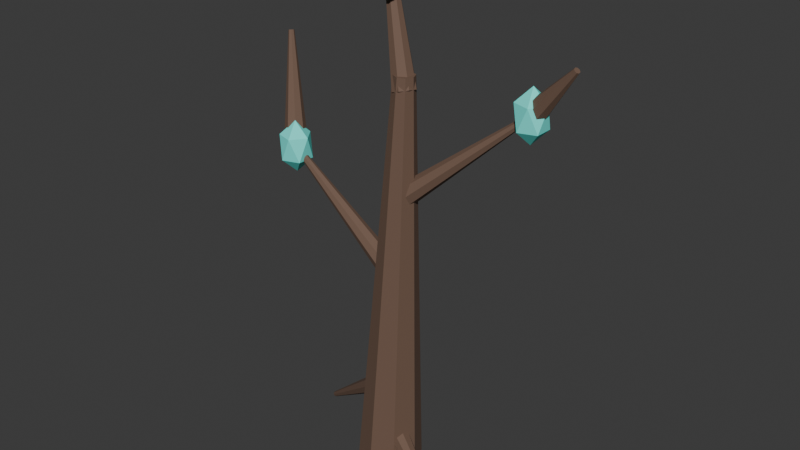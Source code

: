 # Source: SH10_L07_SpectralTree.blend  (saved by Blender 5.2.44; exported with 4.5.12 LTS)
import bpy
from mathutils import Matrix  # noqa: F401  (used for matrix-valued properties, if any)

bpy.ops.wm.read_factory_settings(use_empty=True)
scene = bpy.context.scene
scene.name = 'Scene'

# ---- collections
col_collection = bpy.data.collections.new('Collection'); scene.collection.children.link(col_collection)

# ---- materials (node trees are filled in below, after node groups)
mat_sh10_l07_spectraltree_wood = bpy.data.materials.new('SH10_L07_SpectralTree_Wood')
mat_sh10_l07_spectraltree_wood.diffuse_color = (0.16, 0.095, 0.065, 1.0)
mat_sh10_l07_spectraltree_soul = bpy.data.materials.new('SH10_L07_SpectralTree_Soul')
mat_sh10_l07_spectraltree_soul.diffuse_color = (0.15, 0.95, 0.85, 1.0)

# ---- material node trees
mat_sh10_l07_spectraltree_wood.use_nodes = True; mat_sh10_l07_spectraltree_wood.node_tree.nodes.clear()
_N = mat_sh10_l07_spectraltree_wood.node_tree.nodes; _L = mat_sh10_l07_spectraltree_wood.node_tree.links
n0 = _N.new('ShaderNodeBsdfPrincipled'); n0.name = 'Principled BSDF'; n0.location = (-200, 100)
n0.inputs[0].default_value = (0.16, 0.095, 0.065, 1.0)
n0.inputs[2].default_value = 0.8
n0.inputs[10].default_value = 0.005
n1 = _N.new('ShaderNodeOutputMaterial'); n1.name = 'Material Output'; n1.location = (200, 100)
_L.new(n0.outputs[0], n1.inputs[0])
n1.is_active_output = True
mat_sh10_l07_spectraltree_soul.use_nodes = True; mat_sh10_l07_spectraltree_soul.node_tree.nodes.clear()
_N = mat_sh10_l07_spectraltree_soul.node_tree.nodes; _L = mat_sh10_l07_spectraltree_soul.node_tree.links
n0 = _N.new('ShaderNodeBsdfPrincipled'); n0.name = 'Principled BSDF'; n0.location = (-200, 100)
n0.inputs[0].default_value = (0.15, 0.95, 0.85, 1.0)
n0.inputs[2].default_value = 0.8
n0.inputs[10].default_value = 0.005
n1 = _N.new('ShaderNodeOutputMaterial'); n1.name = 'Material Output'; n1.location = (200, 100)
_L.new(n0.outputs[0], n1.inputs[0])
n1.is_active_output = True

# ---- world
world_world = bpy.data.worlds.new('World'); scene.world = world_world
world_world.use_nodes = True; world_world.node_tree.nodes.clear()
_N = world_world.node_tree.nodes; _L = world_world.node_tree.links
n0 = _N.new('ShaderNodeOutputWorld'); n0.name = 'World Output'; n0.location = (200, 100)
n1 = _N.new('ShaderNodeBackground'); n1.name = 'Background'; n1.location = (-200, 100)
n1.inputs[0].default_value = (0.05088, 0.05088, 0.05088, 1.0)
_L.new(n1.outputs[0], n0.inputs[0])
n0.is_active_output = True
world_world.color = (0.05088, 0.05088, 0.05088)
world_world.sun_shadow_jitter_overblur = 0.0

# ---- meshes
me_cone_268 = bpy.data.meshes.new('Cone.268')
me_cone_268.from_pydata([(-0.2198, 8.704e-07, 0.00942), (0.05006, -8.909e-07, 2.803), (-0.1554, 0.1556, 0.006661), (0.07055, 0.0495, 2.802), (-4.512e-09, 0.22, 2.587e-07), (0.12, 0.07, 2.8), (0.1554, 0.1556, -0.006661), (0.1695, 0.0495, 2.798), (0.2198, 9.015e-07, -0.00942), (0.1899, -8.81e-07, 2.797), (0.1554, -0.1556, -0.006661), (0.1695, -0.0495, 2.798), (1.472e-08, -0.22, -2.053e-08), (0.12, -0.07, 2.8), (-0.1554, -0.1556, 0.006661), (0.07055, -0.0495, 2.802), (-0.04588, 0.01529, 0.6637), (-0.7615, 0.2538, 0.01593), (-0.05033, -0.04285, 0.6451), (-0.7626, 0.2393, 0.01127), (-0.0253, -0.07589, 0.6), (-0.7563, 0.231, -7.078e-08), (0.01456, -0.06448, 0.5549), (-0.7464, 0.2339, -0.01127), (0.04588, -0.01529, 0.5363), (-0.7385, 0.2462, -0.01593), (0.05033, 0.04285, 0.5549), (-0.7374, 0.2607, -0.01127), (0.0253, 0.07589, 0.6), (-0.7437, 0.269, -8.568e-08), (-0.01456, 0.06448, 0.6451), (-0.7536, 0.2661, 0.01126), (0.02807, -0.01296, 0.3738), (0.657, -0.3032, 0.01845), (0.04356, 0.0422, 0.3522), (0.6609, -0.2894, 0.01304), (0.03352, 0.07264, 0.3), (0.6584, -0.2818, -2.421e-08), (0.003854, 0.06052, 0.2478), (0.651, -0.2849, -0.01304), (-0.02807, 0.01296, 0.2262), (0.643, -0.2968, -0.01845), (-0.04356, -0.0422, 0.2478), (0.6391, -0.3105, -0.01304), (-0.03352, -0.07264, 0.3), (0.6416, -0.3182, -7.823e-08), (-0.003854, -0.06052, 0.3522), (0.649, -0.3151, 0.01304), (0.1298, -2.141e-08, 1.463), (-0.7875, 1.869e-08, 2.116), (0.1152, -0.05657, 1.444), (-0.7912, -0.01414, 2.111), (0.08, -0.08, 1.4), (-0.8, -0.02, 2.1), (0.04478, -0.05657, 1.356), (-0.8088, -0.01414, 2.089), (0.0302, -1.706e-08, 1.337), (-0.8125, 1.978e-08, 2.084), (0.04478, 0.05657, 1.356), (-0.8088, 0.01414, 2.089), (0.08, 0.08, 1.4), (-0.8, 0.02, 2.1), (0.1152, 0.05657, 1.444), (-0.7912, 0.01414, 2.111), (-0.7476, -0.05245, 2.13), (-0.9869, 0.1869, 2.807), (-0.8029, -0.07709, 2.121), (-1.001, 0.1807, 2.805), (-0.8566, -0.05657, 2.1), (-1.014, 0.1859, 2.8), (-0.8771, -0.002913, 2.079), (-1.019, 0.1993, 2.795), (-0.8524, 0.05245, 2.07), (-1.013, 0.2131, 2.793), (-0.7971, 0.07709, 2.079), (-0.9993, 0.2193, 2.795), (-0.7434, 0.05657, 2.1), (-0.9859, 0.2141, 2.8), (-0.7229, 0.002913, 2.121), (-0.9807, 0.2007, 2.805), (0.0518, -0.01607, 2.062), (0.838, 0.246, 2.665), (0.04803, 0.0423, 2.044), (0.837, 0.2606, 2.661), (0.0747, 0.07589, 2.0), (0.8437, 0.269, 2.65), (0.1162, 0.06503, 1.956), (0.854, 0.2663, 2.639), (0.1482, 0.01607, 1.938), (0.8621, 0.254, 2.635), (0.152, -0.0423, 1.956), (0.863, 0.2394, 2.639), (0.1253, -0.07589, 2.0), (0.8563, 0.231, 2.65), (0.08381, -0.06503, 2.044), (0.846, 0.2337, 2.661), (0.7904, 0.2599, 2.702), (1.135, 0.2025, 3.013), (0.8172, 0.3128, 2.687), (1.142, 0.2157, 3.009), (0.8632, 0.3289, 2.65), (1.153, 0.2197, 3.0), (0.9014, 0.2988, 2.613), (1.163, 0.2122, 2.991), (0.9096, 0.2401, 2.598), (1.165, 0.1975, 2.987), (0.8828, 0.1872, 2.613), (1.158, 0.1843, 2.991), (0.8368, 0.1711, 2.65), (1.147, 0.1803, 3.0), (0.7986, 0.2012, 2.687), (1.137, 0.1878, 3.009), (0.1861, -0.03675, 2.726), (-0.1335, 0.1408, 3.606), (0.1393, -0.07543, 2.718), (-0.1452, 0.1311, 3.605), (0.08115, -0.06993, 2.7), (-0.1597, 0.1325, 3.6), (0.04576, -0.02347, 2.682), (-0.1686, 0.1441, 3.595), (0.05385, 0.03675, 2.674), (-0.1665, 0.1592, 3.594), (0.1007, 0.07543, 2.682), (-0.1548, 0.1689, 3.595), (0.1589, 0.06993, 2.7), (-0.1403, 0.1675, 3.6), (0.1942, 0.02347, 2.718), (-0.1314, 0.1559, 3.605), (-0.8, 0.0, 1.92), (-0.7132, -0.06309, 2.02), (-0.8332, -0.1021, 2.02), (-0.9073, 1.137e-13, 2.02), (-0.8332, 0.1021, 2.02), (-0.7132, 0.06309, 2.02), (-0.7668, -0.1021, 2.18), (-0.8868, -0.06309, 2.18), (-0.8868, 0.06309, 2.18), (-0.7668, 0.1021, 2.18), (-0.6927, 0.0, 2.18), (-0.8, -1.137e-13, 2.28), (0.85, 0.25, 2.47), (0.9368, 0.1869, 2.57), (0.8168, 0.1479, 2.57), (0.7427, 0.25, 2.57), (0.8168, 0.3521, 2.57), (0.9368, 0.3131, 2.57), (0.8832, 0.1479, 2.73), (0.7632, 0.1869, 2.73), (0.7632, 0.3131, 2.73), (0.8832, 0.3521, 2.73), (0.9573, 0.25, 2.73), (0.85, 0.25, 2.83), (0.0, 0.0, 3.22), (0.08683, -0.06309, 3.32), (-0.03317, -0.1021, 3.32), (-0.1073, 0.0, 3.32), (-0.03317, 0.1021, 3.32), (0.08683, 0.06309, 3.32), (0.03317, -0.1021, 3.48), (-0.08683, -0.06309, 3.48), (-0.08683, 0.06309, 3.48), (0.03317, 0.1021, 3.48), (0.1073, 0.0, 3.48), (0.0, 0.0, 3.58)], [], [(0, 1, 3, 2), (2, 3, 5, 4), (4, 5, 7, 6), (6, 7, 9, 8), (8, 9, 11, 10), (10, 11, 13, 12), (3, 1, 15, 13, 11, 9, 7, 5), (12, 13, 15, 14), (14, 15, 1, 0), (0, 2, 4, 6, 8, 10, 12, 14), (16, 17, 19, 18), (18, 19, 21, 20), (20, 21, 23, 22), (22, 23, 25, 24), (24, 25, 27, 26), (26, 27, 29, 28), (19, 17, 31, 29, 27, 25, 23, 21), (28, 29, 31, 30), (30, 31, 17, 16), (16, 18, 20, 22, 24, 26, 28, 30), (32, 33, 35, 34), (34, 35, 37, 36), (36, 37, 39, 38), (38, 39, 41, 40), (40, 41, 43, 42), (42, 43, 45, 44), (35, 33, 47, 45, 43, 41, 39, 37), (44, 45, 47, 46), (46, 47, 33, 32), (32, 34, 36, 38, 40, 42, 44, 46), (48, 49, 51, 50), (50, 51, 53, 52), (52, 53, 55, 54), (54, 55, 57, 56), (56, 57, 59, 58), (58, 59, 61, 60), (51, 49, 63, 61, 59, 57, 55, 53), (60, 61, 63, 62), (62, 63, 49, 48), (48, 50, 52, 54, 56, 58, 60, 62), (64, 65, 67, 66), (66, 67, 69, 68), (68, 69, 71, 70), (70, 71, 73, 72), (72, 73, 75, 74), (74, 75, 77, 76), (67, 65, 79, 77, 75, 73, 71, 69), (76, 77, 79, 78), (78, 79, 65, 64), (64, 66, 68, 70, 72, 74, 76, 78), (80, 81, 83, 82), (82, 83, 85, 84), (84, 85, 87, 86), (86, 87, 89, 88), (88, 89, 91, 90), (90, 91, 93, 92), (83, 81, 95, 93, 91, 89, 87, 85), (92, 93, 95, 94), (94, 95, 81, 80), (80, 82, 84, 86, 88, 90, 92, 94), (96, 97, 99, 98), (98, 99, 101, 100), (100, 101, 103, 102), (102, 103, 105, 104), (104, 105, 107, 106), (106, 107, 109, 108), (99, 97, 111, 109, 107, 105, 103, 101), (108, 109, 111, 110), (110, 111, 97, 96), (96, 98, 100, 102, 104, 106, 108, 110), (112, 113, 115, 114), (114, 115, 117, 116), (116, 117, 119, 118), (118, 119, 121, 120), (120, 121, 123, 122), (122, 123, 125, 124), (115, 113, 127, 125, 123, 121, 119, 117), (124, 125, 127, 126), (126, 127, 113, 112), (112, 114, 116, 118, 120, 122, 124, 126), (128, 129, 130), (129, 128, 133), (128, 130, 131), (128, 131, 132), (128, 132, 133), (129, 133, 138), (130, 129, 134), (131, 130, 135), (132, 131, 136), (133, 132, 137), (129, 138, 134), (130, 134, 135), (131, 135, 136), (132, 136, 137), (133, 137, 138), (134, 138, 139), (135, 134, 139), (136, 135, 139), (137, 136, 139), (138, 137, 139), (140, 141, 142), (141, 140, 145), (140, 142, 143), (140, 143, 144), (140, 144, 145), (141, 145, 150), (142, 141, 146), (143, 142, 147), (144, 143, 148), (145, 144, 149), (141, 150, 146), (142, 146, 147), (143, 147, 148), (144, 148, 149), (145, 149, 150), (146, 150, 151), (147, 146, 151), (148, 147, 151), (149, 148, 151), (150, 149, 151), (152, 153, 154), (153, 152, 157), (152, 154, 155), (152, 155, 156), (152, 156, 157), (153, 157, 162), (154, 153, 158), (155, 154, 159), (156, 155, 160), (157, 156, 161), (153, 162, 158), (154, 158, 159), (155, 159, 160), (156, 160, 161), (157, 161, 162), (158, 162, 163), (159, 158, 163), (160, 159, 163), (161, 160, 163), (162, 161, 163)])
me_cone_268.polygons.foreach_set('material_index', [0, 0, 0, 0, 0, 0, 0, 0, 0, 0, 0, 0, 0, 0, 0, 0, 0, 0, 0, 0, 0, 0, 0, 0, 0, 0, 0, 0, 0, 0, 0, 0, 0, 0, 0, 0, 0, 0, 0, 0, 0, 0, 0, 0, 0, 0, 0, 0, 0, 0, 0, 0, 0, 0, 0, 0, 0, 0, 0, 0, 0, 0, 0, 0, 0, 0, 0, 0, 0, 0, 0, 0, 0, 0, 0, 0, 0, 0, 0, 0, 1, 1, 1, 1, 1, 1, 1, 1, 1, 1, 1, 1, 1, 1, 1, 1, 1, 1, 1, 1, 1, 1, 1, 1, 1, 1, 1, 1, 1, 1, 1, 1, 1, 1, 1, 1, 1, 1, 1, 1, 1, 1, 1, 1, 1, 1, 1, 1, 1, 1, 1, 1, 1, 1, 1, 1, 1, 1, 1, 1])
_uv = me_cone_268.uv_layers.new(name='UVMap')
_uv.uv.foreach_set('vector', [0.3753, 0.7779, 0.3355, 0.007219, 0.3516, 1.478e-08, 0.4261, 0.7552, 1.506e-09, 0.9989, 0.02514, 0.0001645, 0.04405, 0.0001644, 0.05946, 0.9989, 0.05946, 0.9989, 0.04405, 0.0001644, 0.0592, -1.655e-08, 0.1071, 0.9984, 0.2074, 0.8629, 0.282, 0.001455, 0.3005, -9.942e-08, 0.2655, 0.8583, 0.2655, 0.8583, 0.3005, -9.942e-08, 0.3169, 0.005189, 0.3169, 0.8746, 0.1071, 1.0, 0.1071, 0.002254, 0.1261, 0.001811, 0.167, 0.9986, 0.7553, 0.3521, 0.7662, 0.3662, 0.7662, 0.3852, 0.7553, 0.398, 0.7398, 0.3971, 0.7289, 0.383, 0.7289, 0.364, 0.7398, 0.3512, 0.167, 0.9986, 0.1261, 0.001811, 0.139, 1.344e-07, 0.2074, 0.9929, 0.3169, 0.7701, 0.3169, 0.004757, 0.3355, 0.007219, 0.3753, 0.7779, 0.5312, 0.4445, 0.5629, 0.4016, 0.6078, 0.4008, 0.6395, 0.4427, 0.6395, 0.5027, 0.6078, 0.5456, 0.5629, 0.5463, 0.5312, 0.5044, 0.4621, -1.09e-08, 0.4744, 0.3539, 0.469, 0.3542, 0.4404, 0.001291, 0.4404, 0.001291, 0.469, 0.3542, 0.4654, 0.3547, 0.4261, 0.003326, 0.6311, 0.5463, 0.6147, 0.816, 0.6093, 0.816, 0.6093, 0.5464, 0.5312, -7.775e-09, 0.5098, 0.3327, 0.506, 0.3339, 0.516, 0.004885, 0.516, 0.004885, 0.506, 0.3339, 0.5006, 0.3339, 0.4942, 0.004885, 0.4942, 0.004885, 0.5006, 0.3339, 0.4966, 0.3327, 0.4786, -5.964e-09, 0.4694, 0.3547, 0.4742, 0.3549, 0.4775, 0.3588, 0.4775, 0.3643, 0.4742, 0.368, 0.4694, 0.3678, 0.4661, 0.3639, 0.4661, 0.3584, 0.8663, 1.543e-07, 0.8587, 0.3285, 0.8533, 0.3285, 0.8445, 2.308e-08, 0.4786, 0.0002087, 0.4786, 0.3539, 0.4744, 0.3539, 0.4621, -1.09e-08, 0.6535, 0.8654, 0.6732, 0.8639, 0.6871, 0.8781, 0.6871, 0.8997, 0.6732, 0.916, 0.6535, 0.9174, 0.6395, 0.9032, 0.6395, 0.8817, 0.677, 0.4024, 0.6489, 0.6775, 0.6435, 0.6771, 0.6552, 0.4008, 0.6552, 0.4008, 0.6435, 0.6771, 0.6395, 0.6774, 0.6395, 0.4019, 0.9253, 0.6314, 0.9091, 0.8402, 0.9037, 0.8395, 0.9037, 0.6289, 0.7443, 0.4008, 0.7177, 0.6715, 0.7143, 0.6722, 0.7309, 0.4036, 0.7309, 0.4036, 0.7143, 0.6722, 0.7089, 0.6722, 0.7092, 0.4036, 0.7092, 0.4036, 0.7089, 0.6722, 0.7046, 0.6715, 0.692, 0.4008, 0.4694, 0.3814, 0.4742, 0.3814, 0.4775, 0.3852, 0.4775, 0.3907, 0.4742, 0.3946, 0.4694, 0.3946, 0.4661, 0.3908, 0.4661, 0.3853, 0.9242, 0.1593, 0.908, 0.3772, 0.9027, 0.3766, 0.9027, 0.1567, 0.692, 0.4058, 0.6527, 0.6784, 0.6489, 0.6775, 0.677, 0.4024, 0.2074, 0.8881, 0.2203, 0.8746, 0.2385, 0.877, 0.2514, 0.8938, 0.2514, 0.9151, 0.2385, 0.9286, 0.2203, 0.9263, 0.2074, 0.9095, 0.5524, 0.4008, 0.5477, 6.023e-05, 0.5524, -2.14e-08, 0.571, 0.4006, 0.6914, 0.379, 0.7195, 2.369e-08, 0.725, 0.000226, 0.7132, 0.3799, 0.7132, 0.3799, 0.725, 0.000226, 0.7289, 0.001446, 0.7289, 0.3847, 0.4786, 0.7339, 0.5079, 0.3339, 0.5133, 0.3342, 0.5001, 0.7351, 0.5001, 0.7351, 0.5133, 0.3342, 0.5177, 0.3342, 0.5177, 0.7351, 0.571, 0.3956, 0.571, 0.000639, 0.5763, 0.0007555, 0.5922, 0.3961, 0.5177, 0.3432, 0.5177, 0.3378, 0.5215, 0.3339, 0.5269, 0.334, 0.5307, 0.3378, 0.5307, 0.3433, 0.5269, 0.3471, 0.5215, 0.3471, 0.5922, 0.3961, 0.5763, 0.0007555, 0.581, 2.314e-08, 0.6109, 0.393, 0.5312, 0.4008, 0.5424, 6.019e-05, 0.5477, 6.023e-05, 0.5524, 0.4008, 0.8207, 0.3466, 0.8359, 0.3314, 0.8574, 0.3315, 0.8726, 0.3471, 0.8726, 0.3689, 0.8574, 0.3841, 0.8359, 0.384, 0.8207, 0.3684, 0.8083, 0.2527, 0.8354, 1.088e-07, 0.8408, 0.0004746, 0.83, 0.2546, 0.83, 0.2546, 0.8408, 0.0004746, 0.8445, 0.001813, 0.8445, 0.26, 0.8246, 0.8445, 0.8297, 0.6301, 0.8348, 0.6289, 0.8451, 0.8398, 0.8451, 0.8398, 0.8348, 0.6289, 0.8397, 0.6301, 0.8648, 0.8445, 0.5702, 0.8064, 0.5702, 0.5475, 0.5755, 0.5476, 0.5917, 0.8067, 0.5917, 0.8067, 0.5755, 0.5476, 0.5799, 0.5463, 0.6093, 0.8016, 0.4692, 0.3949, 0.4737, 0.3946, 0.4769, 0.3982, 0.4769, 0.4036, 0.4737, 0.4077, 0.4692, 0.408, 0.4661, 0.4044, 0.4661, 0.399, 0.8246, 0.622, 0.8546, 0.4008, 0.8595, 0.4026, 0.8438, 0.6289, 0.8438, 0.6289, 0.8595, 0.4026, 0.8647, 0.4018, 0.8647, 0.6259, 0.7947, 0.6806, 0.8092, 0.6803, 0.8194, 0.6955, 0.8194, 0.7173, 0.8092, 0.7329, 0.7947, 0.7332, 0.7845, 0.718, 0.7845, 0.6962, 0.4451, 0.7158, 0.4518, 0.3547, 0.4571, 0.3549, 0.4661, 0.7166, 0.6109, 0.3653, 0.6164, 0.00026, 0.6214, 0.00026, 0.6308, 0.3653, 0.6308, 0.3653, 0.6214, 0.00026, 0.6265, 1.855e-08, 0.6511, 0.3643, 0.7289, 0.3466, 0.7585, -8.622e-08, 0.7631, 0.00115, 0.7471, 0.3512, 0.7471, 0.3512, 0.7631, 0.00115, 0.7684, 0.0009458, 0.7684, 0.3504, 0.6511, 0.3634, 0.6511, 0.0004221, 0.6562, 0.0005251, 0.6713, 0.3638, 0.5268, 0.3472, 0.5305, 0.351, 0.5305, 0.3565, 0.5268, 0.3603, 0.5214, 0.3603, 0.5177, 0.3564, 0.5177, 0.3509, 0.5214, 0.3471, 0.6713, 0.3638, 0.6562, 0.0005251, 0.6612, 1.1e-07, 0.6914, 0.3617, 0.4261, 0.7166, 0.4471, 0.3549, 0.4518, 0.3547, 0.4451, 0.7158, 0.8207, 0.3469, 0.8207, 0.3687, 0.8054, 0.3841, 0.7838, 0.384, 0.7684, 0.3685, 0.7684, 0.3467, 0.7838, 0.3314, 0.8054, 0.3314, 0.8861, 0.5675, 0.8788, 0.4012, 0.8833, 0.4008, 0.904, 0.566, 0.8663, 0.1555, 0.8663, 0.0003859, 0.8717, -6.116e-08, 0.888, 0.154, 0.888, 0.154, 0.8717, -6.116e-08, 0.8758, 0.0006903, 0.9043, 0.1567, 0.8648, 0.7927, 0.894, 0.6289, 0.8994, 0.6297, 0.8862, 0.7955, 0.8862, 0.7955, 0.8994, 0.6297, 0.9037, 0.6296, 0.9037, 0.7953, 0.8663, 0.3161, 0.8663, 0.159, 0.8717, 0.1587, 0.888, 0.3148, 0.5177, 0.3642, 0.5214, 0.3603, 0.5267, 0.3603, 0.5304, 0.3642, 0.5304, 0.3697, 0.5267, 0.3735, 0.5214, 0.3735, 0.5177, 0.3696, 0.888, 0.3148, 0.8717, 0.1587, 0.8754, 0.1567, 0.9027, 0.3071, 0.8647, 0.5675, 0.8735, 0.4012, 0.8788, 0.4012, 0.8861, 0.5675, 0.8999, 0.5758, 0.9145, 0.5906, 0.9145, 0.6122, 0.8999, 0.6281, 0.8792, 0.6289, 0.8647, 0.6142, 0.8647, 0.5925, 0.8792, 0.5766, 0.7684, 0.3314, 0.7721, 0.0003667, 0.7774, 2.91e-08, 0.7896, 0.3299, 0.7896, 0.3299, 0.7774, 2.91e-08, 0.7821, 0.0003665, 0.8083, 0.3314, 0.7845, 0.6803, 0.8146, 0.402, 0.8194, 0.4008, 0.8038, 0.6755, 0.8038, 0.6755, 0.8194, 0.4008, 0.8246, 0.4019, 0.8246, 0.6797, 0.7443, 0.7318, 0.7744, 0.4008, 0.7793, 0.4016, 0.7639, 0.7349, 0.7639, 0.7349, 0.7793, 0.4016, 0.7845, 0.4014, 0.7845, 0.734, 0.4694, 0.368, 0.4741, 0.3683, 0.4774, 0.3724, 0.4774, 0.3778, 0.4741, 0.3814, 0.4694, 0.3811, 0.4661, 0.377, 0.4661, 0.3716, 0.5312, 0.825, 0.5604, 0.5463, 0.5648, 0.5484, 0.5486, 0.8332, 0.5486, 0.8332, 0.5648, 0.5484, 0.5702, 0.5481, 0.5702, 0.832, 0.4002, 0.7818, 0.4161, 0.7779, 0.4273, 0.79, 0.4273, 0.811, 0.4161, 0.8287, 0.4002, 0.8326, 0.389, 0.8205, 0.389, 0.7994, 0.3504, 0.8691, 0.3324, 0.8367, 0.377, 0.8367, 0.4683, 0.8908, 0.4276, 0.9228, 0.4278, 0.8719, 0.5312, 0.9129, 0.5312, 0.8616, 0.5714, 0.8797, 0.5312, 0.9129, 0.5714, 0.8797, 0.576, 0.9162, 0.5161, 0.8279, 0.4908, 0.8043, 0.5177, 0.7779, 0.4683, 0.8908, 0.4278, 0.8719, 0.4683, 0.8321, 0.377, 0.8367, 0.3324, 0.8367, 0.3563, 0.7804, 0.5714, 0.8797, 0.5312, 0.8616, 0.576, 0.8332, 0.4908, 0.8043, 0.4651, 0.8279, 0.4351, 0.7779, 0.5177, 0.7779, 0.4908, 0.8043, 0.4676, 0.7469, 0.3324, 0.8367, 0.3169, 0.7779, 0.3563, 0.7804, 0.377, 0.8367, 0.3563, 0.7804, 0.389, 0.7779, 0.904, 0.4847, 0.9064, 0.4355, 0.9468, 0.4545, 0.4908, 0.8043, 0.4351, 0.7779, 0.4676, 0.7469, 0.4278, 0.8719, 0.4276, 0.8279, 0.4683, 0.8321, 0.7318, 0.8639, 0.7273, 0.9032, 0.6871, 0.8704, 0.9064, 0.4355, 0.904, 0.4008, 0.9468, 0.4026, 0.9468, 0.4545, 0.9064, 0.4355, 0.9468, 0.4026, 0.4676, 0.7469, 0.4351, 0.7779, 0.4276, 0.7351, 0.7273, 0.9032, 0.6871, 0.9203, 0.6871, 0.8704, 0.7778, 0.8262, 0.7598, 0.7938, 0.8044, 0.7938, 0.6311, 0.8789, 0.5904, 0.9109, 0.5906, 0.86, 0.8246, 0.9242, 0.8246, 0.8729, 0.8648, 0.891, 0.8246, 0.9242, 0.8648, 0.891, 0.8694, 0.9275, 0.728, 0.7711, 0.7027, 0.7475, 0.7296, 0.7211, 0.6311, 0.8789, 0.5906, 0.86, 0.6311, 0.8202, 0.8044, 0.7938, 0.7598, 0.7938, 0.7837, 0.7374, 0.8648, 0.891, 0.8246, 0.8729, 0.8694, 0.8445, 0.7027, 0.7475, 0.677, 0.7711, 0.647, 0.7211, 0.7296, 0.7211, 0.7027, 0.7475, 0.6795, 0.6902, 0.7598, 0.7938, 0.7443, 0.7349, 0.7837, 0.7374, 0.8044, 0.7938, 0.7837, 0.7374, 0.8164, 0.7349, 0.904, 0.5685, 0.9064, 0.5193, 0.9468, 0.5383, 0.7027, 0.7475, 0.647, 0.7211, 0.6795, 0.6902, 0.5906, 0.86, 0.5904, 0.816, 0.6311, 0.8202, 0.3616, 0.8691, 0.3571, 0.9084, 0.3169, 0.8756, 0.9064, 0.5193, 0.904, 0.4847, 0.9468, 0.4865, 0.9468, 0.5383, 0.9064, 0.5193, 0.9468, 0.4865, 0.6795, 0.6902, 0.647, 0.7211, 0.6395, 0.6784, 0.3571, 0.9084, 0.3169, 0.9254, 0.3169, 0.8756, 0.7778, 0.9174, 0.7598, 0.8851, 0.8044, 0.8851, 0.509, 0.8908, 0.4683, 0.9228, 0.4685, 0.8719, 0.8694, 0.9242, 0.8694, 0.8729, 0.9096, 0.891, 0.8694, 0.9242, 0.9096, 0.891, 0.9141, 0.9275, 0.728, 0.8639, 0.7027, 0.8403, 0.7296, 0.8139, 0.509, 0.8908, 0.4685, 0.8719, 0.509, 0.8321, 0.8044, 0.8851, 0.7598, 0.8851, 0.7837, 0.8287, 0.9096, 0.891, 0.8694, 0.8729, 0.9141, 0.8445, 0.7027, 0.8403, 0.677, 0.8639, 0.647, 0.8139, 0.7296, 0.8139, 0.7027, 0.8403, 0.6795, 0.783, 0.7598, 0.8851, 0.7443, 0.8262, 0.7837, 0.8287, 0.8044, 0.8851, 0.7837, 0.8287, 0.8164, 0.8262, 0.9043, 0.08385, 0.9067, 0.03464, 0.9472, 0.05363, 0.7027, 0.8403, 0.647, 0.8139, 0.6795, 0.783, 0.4685, 0.8719, 0.4683, 0.8279, 0.509, 0.8321, 0.4063, 0.8691, 0.4018, 0.9084, 0.3616, 0.8756, 0.9067, 0.03464, 0.9043, -4.853e-08, 0.9472, 0.001809, 0.9472, 0.05363, 0.9067, 0.03464, 0.9472, 0.001809, 0.6795, 0.783, 0.647, 0.8139, 0.6395, 0.7711, 0.4018, 0.9084, 0.3616, 0.9254, 0.3616, 0.8756])
me_cone_268.materials.append(mat_sh10_l07_spectraltree_wood)
me_cone_268.materials.append(mat_sh10_l07_spectraltree_soul)
me_cone_268.update()

# ---- objects
ob_sh10_l07_spectraltree = bpy.data.objects.new('SH10_L07_SpectralTree', me_cone_268)

# ---- transforms, parenting, visibility, modifiers, constraints
ob_sh10_l07_spectraltree.location = (-3.725e-09, 0.0, -1.192e-07)

# ---- collection membership
col_collection.objects.link(ob_sh10_l07_spectraltree)

# ---- scene / render settings (as saved in the file)
scene.frame_start = 1; scene.frame_end = 25; scene.frame_set(1)
scene.render.engine = 'BLENDER_EEVEE_NEXT'
scene.render.bake_bias = 0.0
scene.render.bake_samples = 0
scene.render.compositor_device = 'GPU'
scene.eevee.use_volume_custom_range = False
scene.eevee.fast_gi_thickness_near = 0.1
scene.eevee.fast_gi_thickness_far = 0.0
scene.eevee.ray_tracing_options.screen_trace_thickness = 0.1
bpy.context.view_layer.update()

# ---- added for rendering (the .blend has no active camera and no usable light): camera, sun
cam_auto = bpy.data.cameras.new('AutoCamera')
cam_auto.lens = 50.0
cam_auto.sensor_width = 36.0
cam_auto.clip_end = 1000.0
ob_auto_camera = bpy.data.objects.new('AutoCamera', cam_auto)
scene.collection.objects.link(ob_auto_camera)
ob_auto_camera.location = (4.03726, -4.74038, 4.96558)
ob_auto_camera.rotation_euler = (1.09748, -7.21219e-08, 0.694738)
scene.camera = ob_auto_camera
light_auto_sun = bpy.data.lights.new('AutoSun', 'SUN')
light_auto_sun.energy = 3.0
light_auto_sun.angle = 0.0523599
ob_auto_sun = bpy.data.objects.new('AutoSun', light_auto_sun)
scene.collection.objects.link(ob_auto_sun)
ob_auto_sun.rotation_euler = (0.872665, 0.174533, 0.523599)
bpy.context.view_layer.update()
